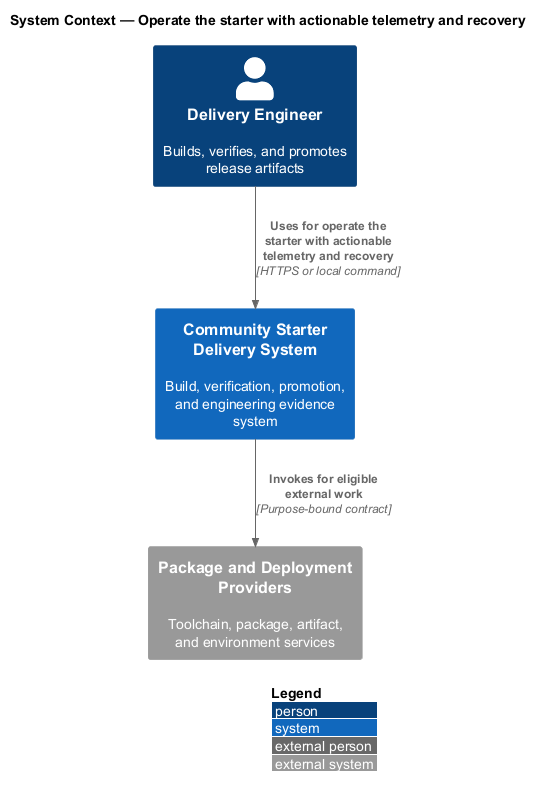

The diagram above was rendered by PlantUML. Its source (embedded in the PNG):
@startuml
!include <C4/C4_Context>
LAYOUT_WITH_LEGEND()
title System Context — Operate the starter with actionable telemetry and recovery

Person(actor, "Delivery Engineer", "Builds, verifies, and promotes release artifacts")
System(system, "Community Starter Delivery System", "Build, verification, promotion, and engineering evidence system")
System_Ext(external, "Package and Deployment Providers", "Toolchain, package, artifact, and environment services")

Rel(actor, system, "Uses for operate the starter with actionable telemetry and recovery", "HTTPS or local command")
Rel(system, external, "Invokes for eligible external work", "Purpose-bound contract")
@enduml